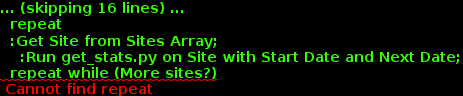

The diagram above was rendered by PlantUML. Its source (embedded in the PNG):
@startuml
title *run_all_week* Workflow
start
:Init Sites Array;
:Set Start and End Date;
repeat
if ((Start Date + 7 days) > End Date?) then (yes)
  :Set Next Date as End Date;
else (no)
  :Set Next Date as (Start Date + 7 days);
  repeat
  :Get Site from Sites Array;
    :Run legacy.py on Site With Start Date and Next Date;
  repeat while (More sites?)
  :Zip up log files and store them in /usr/local/status
  :Remove any files that could affect statistics
  repeat
  :Get Site from Sites Array;
    :Run get_stats.py on Site with Start Date and Next Date;
  repeat while (More sites?)
  :Zip up statistic files and store them in /usr/local/status
  :Email logs and statistics.
repeat while (Start Date is End Date?)

@enduml